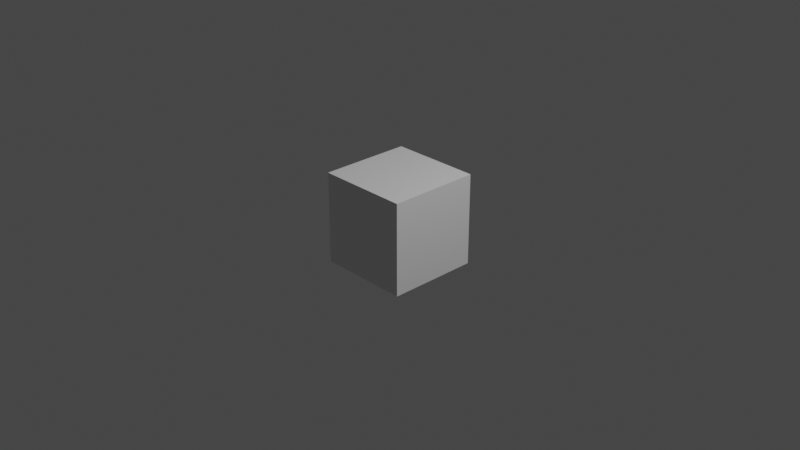 # Source: bouncyPlank.blend  (saved by Blender 2.82.7; exported with 4.5.12 LTS)
import bpy
from mathutils import Matrix  # noqa: F401  (used for matrix-valued properties, if any)

bpy.ops.wm.read_factory_settings(use_empty=True)
scene = bpy.context.scene
scene.name = 'Scene'

# ---- collections
col_collection = bpy.data.collections.new('Collection'); scene.collection.children.link(col_collection)

# ---- materials (node trees are filled in below, after node groups)
mat_material = bpy.data.materials.new('Material')
mat_material.alpha_threshold = 0.0
mat_material.use_transparent_shadow = False
mat_material.line_color = (0.0, 0.0, 0.0, 1.0)

# ---- material node trees
mat_material.use_nodes = True; mat_material.node_tree.nodes.clear()
_N = mat_material.node_tree.nodes; _L = mat_material.node_tree.links
n0 = _N.new('ShaderNodeOutputMaterial'); n0.name = 'Material Output'; n0.location = (300, 300)
n1 = _N.new('ShaderNodeBsdfPrincipled'); n1.name = 'Principled BSDF'; n1.location = (10, 300)
n1.distribution = 'GGX'
n1.subsurface_method = 'BURLEY'
n1.inputs[2].default_value = 0.4
n1.inputs[3].default_value = 1.45
n1.inputs[27].default_value = (0.0, 0.0, 0.0, 1.0)
n1.inputs[28].default_value = 1.0
_L.new(n1.outputs[0], n0.inputs[0])
n0.is_active_output = True

# ---- world
world_world = bpy.data.worlds.new('World'); scene.world = world_world
world_world.use_nodes = True; world_world.node_tree.nodes.clear()
_N = world_world.node_tree.nodes; _L = world_world.node_tree.links
n0 = _N.new('ShaderNodeOutputWorld'); n0.name = 'World Output'; n0.location = (300, 300)
n1 = _N.new('ShaderNodeBackground'); n1.name = 'Background'; n1.location = (10, 300)
n1.inputs[0].default_value = (0.05088, 0.05088, 0.05088, 1.0)
_L.new(n1.outputs[0], n0.inputs[0])
n0.is_active_output = True
world_world.color = (0.05088, 0.05088, 0.05088)
world_world.use_sun_shadow = False
world_world.sun_shadow_jitter_overblur = 0.0

# ---- cameras
cam_camera = bpy.data.cameras.new('Camera')
cam_camera.clip_end = 100.0
cam_camera.ortho_scale = 7.314

# ---- lights
light_light = bpy.data.lights.new('Light', 'POINT')
light_light.transmission_factor = 0.0
light_light.energy = 1000.0
light_light.shadow_soft_size = 0.1
light_light.shadow_maximum_resolution = 0.006
light_light.use_absolute_resolution = True

# ---- meshes
me_cube = bpy.data.meshes.new('Cube')
me_cube.from_pydata([(1.0, 1.0, 1.0), (1.0, 1.0, -1.0), (1.0, -1.0, 1.0), (1.0, -1.0, -1.0), (-1.0, 1.0, 1.0), (-1.0, 1.0, -1.0), (-1.0, -1.0, 1.0), (-1.0, -1.0, -1.0)], [], [(0, 4, 6, 2), (3, 2, 6, 7), (7, 6, 4, 5), (5, 1, 3, 7), (1, 0, 2, 3), (5, 4, 0, 1)])
_uv = me_cube.uv_layers.new(name='UVMap')
_uv.uv.foreach_set('vector', [0.625, 0.5, 0.875, 0.5, 0.875, 0.75, 0.625, 0.75, 0.375, 0.75, 0.625, 0.75, 0.625, 1.0, 0.375, 1.0, 0.375, 0.0, 0.625, 0.0, 0.625, 0.25, 0.375, 0.25, 0.125, 0.5, 0.375, 0.5, 0.375, 0.75, 0.125, 0.75, 0.375, 0.5, 0.625, 0.5, 0.625, 0.75, 0.375, 0.75, 0.375, 0.25, 0.625, 0.25, 0.625, 0.5, 0.375, 0.5])
me_cube.materials.append(mat_material)
me_cube.use_remesh_preserve_volume = False
me_cube.use_remesh_preserve_attributes = False
me_cube.use_mirror_vertex_groups = False
me_cube.update()

# ---- objects
ob_cube = bpy.data.objects.new('Cube', me_cube)
ob_light = bpy.data.objects.new('Light', light_light)
ob_camera = bpy.data.objects.new('Camera', cam_camera)

# ---- transforms, parenting, visibility, modifiers, constraints
ob_cube.location = (0.0, 0.0, 0.0)
ob_cube.scale = (0.5, 0.5, 0.5)
ob_cube.lock_rotations_4d = False
ob_cube.empty_display_type = 'ARROWS'
ob_cube.lineart.crease_threshold = 0.0
ob_light.location = (4.076, 1.005, 5.904)
ob_light.rotation_euler = (0.6503, 0.05522, 1.866)
ob_light.lock_rotations_4d = False
ob_light.empty_display_type = 'ARROWS'
ob_light.color = (0.0, 0.0, 0.0, 0.0)
ob_light.lineart.crease_threshold = 0.0
ob_camera.location = (7.359, -6.926, 4.958)
ob_camera.rotation_euler = (1.109, 0.0, 0.8149)
ob_camera.lock_rotations_4d = False
ob_camera.empty_display_type = 'ARROWS'
ob_camera.color = (0.0, 0.0, 0.0, 0.0)
ob_camera.display_type = 'WIRE'
ob_camera.lineart.crease_threshold = 0.0

# ---- collection membership
col_collection.objects.link(ob_cube)
col_collection.objects.link(ob_light)
col_collection.objects.link(ob_camera)

# ---- scene / render settings (as saved in the file)
scene.camera = ob_camera
scene.frame_start = 0; scene.frame_end = 40; scene.frame_set(0)
scene.render.engine = 'BLENDER_EEVEE_NEXT'
scene.cycles.use_denoising = False
scene.cycles.samples = 128
scene.cycles.sampling_pattern = 'TABULATED_SOBOL'
scene.cycles.use_adaptive_sampling = False
scene.cycles.use_light_tree = False
scene.view_settings.view_transform = 'Filmic'
bpy.context.view_layer.update()
